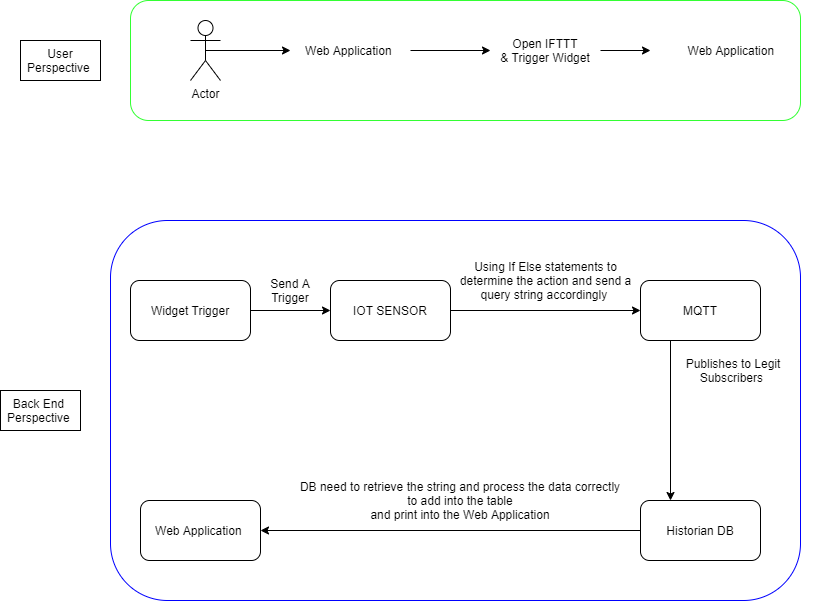

The diagram above was exported from draw.io. Its source (the exported page's mxGraphModel, read from the mxfile embedded in the PNG):
<mxGraphModel dx="1211" dy="688" grid="1" gridSize="10" guides="1" tooltips="1" connect="1" arrows="1" fold="1" page="1" pageScale="1" pageWidth="850" pageHeight="1100" math="0" shadow="0">
  <root>
    <mxCell id="0" />
    <mxCell id="1" parent="0" />
    <mxCell id="vwhEzVyjflVlu-qqX1Oq-33" value="" style="rounded=1;whiteSpace=wrap;html=1;strokeColor=#0000FF;" parent="1" vertex="1">
      <mxGeometry x="130" y="230" width="690" height="380" as="geometry" />
    </mxCell>
    <mxCell id="vwhEzVyjflVlu-qqX1Oq-13" value="" style="rounded=1;whiteSpace=wrap;html=1;strokeColor=#33FF33;" parent="1" vertex="1">
      <mxGeometry x="150" y="10" width="670" height="120" as="geometry" />
    </mxCell>
    <mxCell id="vwhEzVyjflVlu-qqX1Oq-6" style="edgeStyle=orthogonalEdgeStyle;rounded=0;orthogonalLoop=1;jettySize=auto;html=1;exitX=0.5;exitY=0.5;exitDx=0;exitDy=0;exitPerimeter=0;" parent="1" source="vwhEzVyjflVlu-qqX1Oq-2" target="vwhEzVyjflVlu-qqX1Oq-5" edge="1">
      <mxGeometry relative="1" as="geometry" />
    </mxCell>
    <mxCell id="vwhEzVyjflVlu-qqX1Oq-2" value="Actor" style="shape=umlActor;verticalLabelPosition=bottom;verticalAlign=top;html=1;outlineConnect=0;" parent="1" vertex="1">
      <mxGeometry x="210" y="30" width="30" height="60" as="geometry" />
    </mxCell>
    <mxCell id="vwhEzVyjflVlu-qqX1Oq-10" style="edgeStyle=orthogonalEdgeStyle;rounded=0;orthogonalLoop=1;jettySize=auto;html=1;" parent="1" source="vwhEzVyjflVlu-qqX1Oq-5" target="vwhEzVyjflVlu-qqX1Oq-9" edge="1">
      <mxGeometry relative="1" as="geometry" />
    </mxCell>
    <mxCell id="vwhEzVyjflVlu-qqX1Oq-5" value="Web Application&amp;nbsp;" style="text;html=1;strokeColor=none;fillColor=none;align=center;verticalAlign=middle;whiteSpace=wrap;rounded=0;" parent="1" vertex="1">
      <mxGeometry x="310" y="50" width="120" height="20" as="geometry" />
    </mxCell>
    <mxCell id="vwhEzVyjflVlu-qqX1Oq-12" style="edgeStyle=orthogonalEdgeStyle;rounded=0;orthogonalLoop=1;jettySize=auto;html=1;" parent="1" source="vwhEzVyjflVlu-qqX1Oq-9" target="vwhEzVyjflVlu-qqX1Oq-11" edge="1">
      <mxGeometry relative="1" as="geometry" />
    </mxCell>
    <mxCell id="vwhEzVyjflVlu-qqX1Oq-9" value="Open IFTTT&lt;br&gt;&amp;amp; Trigger Widget" style="text;html=1;strokeColor=none;fillColor=none;align=center;verticalAlign=middle;whiteSpace=wrap;rounded=0;" parent="1" vertex="1">
      <mxGeometry x="510" y="50" width="110" height="20" as="geometry" />
    </mxCell>
    <mxCell id="vwhEzVyjflVlu-qqX1Oq-11" value="Web Application&amp;nbsp;" style="text;html=1;strokeColor=none;fillColor=none;align=center;verticalAlign=middle;whiteSpace=wrap;rounded=0;" parent="1" vertex="1">
      <mxGeometry x="670" y="50" width="165" height="20" as="geometry" />
    </mxCell>
    <mxCell id="vwhEzVyjflVlu-qqX1Oq-14" value="User Perspective&amp;nbsp;" style="text;html=1;align=center;verticalAlign=middle;whiteSpace=wrap;rounded=0;strokeColor=#000000;fillColor=#ffffff;" parent="1" vertex="1">
      <mxGeometry x="40" y="50" width="80" height="40" as="geometry" />
    </mxCell>
    <mxCell id="vwhEzVyjflVlu-qqX1Oq-19" style="edgeStyle=orthogonalEdgeStyle;rounded=0;orthogonalLoop=1;jettySize=auto;html=1;entryX=0;entryY=0.5;entryDx=0;entryDy=0;" parent="1" source="vwhEzVyjflVlu-qqX1Oq-17" target="vwhEzVyjflVlu-qqX1Oq-18" edge="1">
      <mxGeometry relative="1" as="geometry" />
    </mxCell>
    <mxCell id="vwhEzVyjflVlu-qqX1Oq-17" value="Widget Trigger" style="rounded=1;whiteSpace=wrap;html=1;strokeColor=#000000;" parent="1" vertex="1">
      <mxGeometry x="150" y="290" width="120" height="60" as="geometry" />
    </mxCell>
    <mxCell id="vwhEzVyjflVlu-qqX1Oq-22" style="edgeStyle=orthogonalEdgeStyle;rounded=0;orthogonalLoop=1;jettySize=auto;html=1;entryX=0;entryY=0.5;entryDx=0;entryDy=0;" parent="1" source="vwhEzVyjflVlu-qqX1Oq-18" target="vwhEzVyjflVlu-qqX1Oq-21" edge="1">
      <mxGeometry relative="1" as="geometry" />
    </mxCell>
    <mxCell id="vwhEzVyjflVlu-qqX1Oq-18" value="IOT SENSOR" style="rounded=1;whiteSpace=wrap;html=1;strokeColor=#000000;" parent="1" vertex="1">
      <mxGeometry x="350" y="290" width="120" height="60" as="geometry" />
    </mxCell>
    <mxCell id="vwhEzVyjflVlu-qqX1Oq-20" value="Send A Trigger" style="text;html=1;strokeColor=none;fillColor=none;align=center;verticalAlign=middle;whiteSpace=wrap;rounded=0;" parent="1" vertex="1">
      <mxGeometry x="270" y="290" width="80" height="20" as="geometry" />
    </mxCell>
    <mxCell id="vwhEzVyjflVlu-qqX1Oq-21" value="MQTT" style="rounded=1;whiteSpace=wrap;html=1;strokeColor=#000000;" parent="1" vertex="1">
      <mxGeometry x="660" y="290" width="120" height="60" as="geometry" />
    </mxCell>
    <mxCell id="vwhEzVyjflVlu-qqX1Oq-23" value="Using If Else statements to determine the action and send a query string accordingly&amp;nbsp;" style="text;html=1;strokeColor=none;fillColor=none;align=center;verticalAlign=middle;whiteSpace=wrap;rounded=0;" parent="1" vertex="1">
      <mxGeometry x="477.5" y="280" width="175" height="20" as="geometry" />
    </mxCell>
    <mxCell id="vwhEzVyjflVlu-qqX1Oq-29" style="edgeStyle=orthogonalEdgeStyle;rounded=0;orthogonalLoop=1;jettySize=auto;html=1;" parent="1" source="vwhEzVyjflVlu-qqX1Oq-24" target="vwhEzVyjflVlu-qqX1Oq-27" edge="1">
      <mxGeometry relative="1" as="geometry" />
    </mxCell>
    <mxCell id="vwhEzVyjflVlu-qqX1Oq-24" value="Historian DB" style="rounded=1;whiteSpace=wrap;html=1;strokeColor=#000000;" parent="1" vertex="1">
      <mxGeometry x="660" y="510" width="120" height="60" as="geometry" />
    </mxCell>
    <mxCell id="vwhEzVyjflVlu-qqX1Oq-26" value="Publishes to Legit Subscribers&amp;nbsp;" style="text;html=1;strokeColor=none;fillColor=none;align=center;verticalAlign=middle;whiteSpace=wrap;rounded=0;" parent="1" vertex="1">
      <mxGeometry x="697.5" y="370" width="110" height="20" as="geometry" />
    </mxCell>
    <mxCell id="vwhEzVyjflVlu-qqX1Oq-27" value="Web Application&amp;nbsp;" style="rounded=1;whiteSpace=wrap;html=1;strokeColor=#000000;" parent="1" vertex="1">
      <mxGeometry x="160" y="510" width="120" height="60" as="geometry" />
    </mxCell>
    <mxCell id="vwhEzVyjflVlu-qqX1Oq-28" value="" style="endArrow=classic;html=1;entryX=0.25;entryY=0;entryDx=0;entryDy=0;exitX=0.25;exitY=1;exitDx=0;exitDy=0;" parent="1" source="vwhEzVyjflVlu-qqX1Oq-21" target="vwhEzVyjflVlu-qqX1Oq-24" edge="1">
      <mxGeometry width="50" height="50" relative="1" as="geometry">
        <mxPoint x="400" y="370" as="sourcePoint" />
        <mxPoint x="450" y="320" as="targetPoint" />
      </mxGeometry>
    </mxCell>
    <mxCell id="vwhEzVyjflVlu-qqX1Oq-30" value="DB need to retrieve the string and process the data correctly&lt;br&gt;to add into the table&lt;br&gt;and print into the Web Application" style="text;html=1;strokeColor=none;fillColor=none;align=center;verticalAlign=middle;whiteSpace=wrap;rounded=0;" parent="1" vertex="1">
      <mxGeometry x="290" y="500" width="380" height="20" as="geometry" />
    </mxCell>
    <mxCell id="vwhEzVyjflVlu-qqX1Oq-34" value="Back End&amp;nbsp; Perspective&amp;nbsp;" style="text;html=1;align=center;verticalAlign=middle;whiteSpace=wrap;rounded=0;fillColor=#ffffff;strokeColor=#000000;" parent="1" vertex="1">
      <mxGeometry x="20" y="400" width="80" height="40" as="geometry" />
    </mxCell>
  </root>
</mxGraphModel>